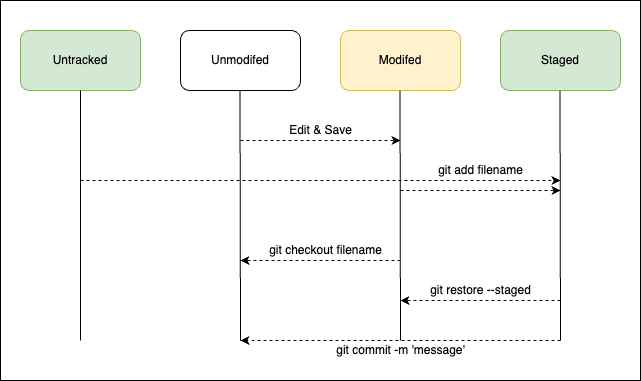

The diagram above was exported from draw.io. Its source (the exported page's mxGraphModel, read from the mxfile embedded in the PNG):
<mxGraphModel dx="1018" dy="659" grid="1" gridSize="10" guides="1" tooltips="1" connect="1" arrows="1" fold="1" page="1" pageScale="1" pageWidth="827" pageHeight="1169" math="0" shadow="0">
  <root>
    <mxCell id="0" />
    <mxCell id="1" parent="0" />
    <mxCell id="YvkhD_6lFzWCQcFg75sP-29" value="" style="rounded=0;whiteSpace=wrap;html=1;sketch=0;glass=0;" vertex="1" parent="1">
      <mxGeometry x="80" y="60" width="640" height="380" as="geometry" />
    </mxCell>
    <mxCell id="YvkhD_6lFzWCQcFg75sP-1" value="Untracked" style="rounded=1;whiteSpace=wrap;html=1;fillColor=#d5e8d4;strokeColor=#82b366;" vertex="1" parent="1">
      <mxGeometry x="100" y="90" width="120" height="60" as="geometry" />
    </mxCell>
    <mxCell id="YvkhD_6lFzWCQcFg75sP-3" value="Staged" style="rounded=1;whiteSpace=wrap;html=1;fillColor=#d5e8d4;strokeColor=#82b366;" vertex="1" parent="1">
      <mxGeometry x="580" y="90" width="120" height="60" as="geometry" />
    </mxCell>
    <mxCell id="YvkhD_6lFzWCQcFg75sP-4" value="Unmodifed" style="rounded=1;whiteSpace=wrap;html=1;" vertex="1" parent="1">
      <mxGeometry x="260" y="90" width="120" height="60" as="geometry" />
    </mxCell>
    <mxCell id="YvkhD_6lFzWCQcFg75sP-5" value="Modifed" style="rounded=1;whiteSpace=wrap;html=1;fillColor=#fff2cc;strokeColor=#d6b656;" vertex="1" parent="1">
      <mxGeometry x="420" y="90" width="120" height="60" as="geometry" />
    </mxCell>
    <mxCell id="YvkhD_6lFzWCQcFg75sP-6" value="" style="endArrow=none;html=1;rounded=0;entryX=0.5;entryY=1;entryDx=0;entryDy=0;" edge="1" parent="1" target="YvkhD_6lFzWCQcFg75sP-1">
      <mxGeometry width="50" height="50" relative="1" as="geometry">
        <mxPoint x="160" y="400" as="sourcePoint" />
        <mxPoint x="160" y="170" as="targetPoint" />
      </mxGeometry>
    </mxCell>
    <mxCell id="YvkhD_6lFzWCQcFg75sP-7" value="" style="endArrow=none;html=1;rounded=0;entryX=0.5;entryY=1;entryDx=0;entryDy=0;" edge="1" parent="1">
      <mxGeometry width="50" height="50" relative="1" as="geometry">
        <mxPoint x="320" y="400" as="sourcePoint" />
        <mxPoint x="319.5" y="150" as="targetPoint" />
      </mxGeometry>
    </mxCell>
    <mxCell id="YvkhD_6lFzWCQcFg75sP-8" value="" style="endArrow=none;html=1;rounded=0;entryX=0.5;entryY=1;entryDx=0;entryDy=0;" edge="1" parent="1">
      <mxGeometry width="50" height="50" relative="1" as="geometry">
        <mxPoint x="480" y="400" as="sourcePoint" />
        <mxPoint x="479.5" y="150" as="targetPoint" />
      </mxGeometry>
    </mxCell>
    <mxCell id="YvkhD_6lFzWCQcFg75sP-9" value="" style="endArrow=none;html=1;rounded=0;entryX=0.5;entryY=1;entryDx=0;entryDy=0;" edge="1" parent="1">
      <mxGeometry width="50" height="50" relative="1" as="geometry">
        <mxPoint x="640" y="400" as="sourcePoint" />
        <mxPoint x="639.5" y="150" as="targetPoint" />
      </mxGeometry>
    </mxCell>
    <mxCell id="YvkhD_6lFzWCQcFg75sP-15" value="" style="endArrow=classic;html=1;rounded=0;dashed=1;" edge="1" parent="1">
      <mxGeometry width="50" height="50" relative="1" as="geometry">
        <mxPoint x="320" y="200" as="sourcePoint" />
        <mxPoint x="480" y="200" as="targetPoint" />
      </mxGeometry>
    </mxCell>
    <mxCell id="YvkhD_6lFzWCQcFg75sP-16" value="" style="endArrow=classic;html=1;rounded=0;dashed=1;" edge="1" parent="1">
      <mxGeometry width="50" height="50" relative="1" as="geometry">
        <mxPoint x="160" y="240" as="sourcePoint" />
        <mxPoint x="640" y="240" as="targetPoint" />
      </mxGeometry>
    </mxCell>
    <mxCell id="YvkhD_6lFzWCQcFg75sP-17" value="" style="endArrow=classic;html=1;rounded=0;dashed=1;" edge="1" parent="1">
      <mxGeometry width="50" height="50" relative="1" as="geometry">
        <mxPoint x="480" y="250" as="sourcePoint" />
        <mxPoint x="640" y="250" as="targetPoint" />
      </mxGeometry>
    </mxCell>
    <mxCell id="YvkhD_6lFzWCQcFg75sP-18" value="" style="endArrow=classic;html=1;rounded=0;dashed=1;" edge="1" parent="1">
      <mxGeometry width="50" height="50" relative="1" as="geometry">
        <mxPoint x="480" y="320" as="sourcePoint" />
        <mxPoint x="320" y="320" as="targetPoint" />
      </mxGeometry>
    </mxCell>
    <mxCell id="YvkhD_6lFzWCQcFg75sP-19" value="" style="endArrow=classic;html=1;rounded=0;dashed=1;" edge="1" parent="1">
      <mxGeometry width="50" height="50" relative="1" as="geometry">
        <mxPoint x="640" y="400" as="sourcePoint" />
        <mxPoint x="320" y="400" as="targetPoint" />
      </mxGeometry>
    </mxCell>
    <mxCell id="YvkhD_6lFzWCQcFg75sP-20" value="" style="endArrow=classic;html=1;rounded=0;dashed=1;" edge="1" parent="1">
      <mxGeometry width="50" height="50" relative="1" as="geometry">
        <mxPoint x="640" y="360" as="sourcePoint" />
        <mxPoint x="480" y="360" as="targetPoint" />
      </mxGeometry>
    </mxCell>
    <mxCell id="YvkhD_6lFzWCQcFg75sP-21" value="git add filename" style="text;html=1;align=center;verticalAlign=middle;resizable=0;points=[];autosize=1;strokeColor=none;fillColor=none;" vertex="1" parent="1">
      <mxGeometry x="510" y="220" width="100" height="20" as="geometry" />
    </mxCell>
    <mxCell id="YvkhD_6lFzWCQcFg75sP-23" value="Edit &amp;amp; Save" style="text;html=1;align=center;verticalAlign=middle;resizable=0;points=[];autosize=1;strokeColor=none;fillColor=none;" vertex="1" parent="1">
      <mxGeometry x="360" y="180" width="80" height="20" as="geometry" />
    </mxCell>
    <mxCell id="YvkhD_6lFzWCQcFg75sP-24" value="git checkout filename" style="text;html=1;align=center;verticalAlign=middle;resizable=0;points=[];autosize=1;strokeColor=none;fillColor=none;" vertex="1" parent="1">
      <mxGeometry x="340" y="300" width="130" height="20" as="geometry" />
    </mxCell>
    <mxCell id="YvkhD_6lFzWCQcFg75sP-26" value="git restore --staged" style="text;html=1;align=center;verticalAlign=middle;resizable=0;points=[];autosize=1;strokeColor=none;fillColor=none;" vertex="1" parent="1">
      <mxGeometry x="500" y="340" width="120" height="20" as="geometry" />
    </mxCell>
    <mxCell id="YvkhD_6lFzWCQcFg75sP-27" value="git commit -m 'message'" style="text;html=1;align=center;verticalAlign=middle;resizable=0;points=[];autosize=1;strokeColor=none;fillColor=none;" vertex="1" parent="1">
      <mxGeometry x="410" y="400" width="140" height="20" as="geometry" />
    </mxCell>
  </root>
</mxGraphModel>